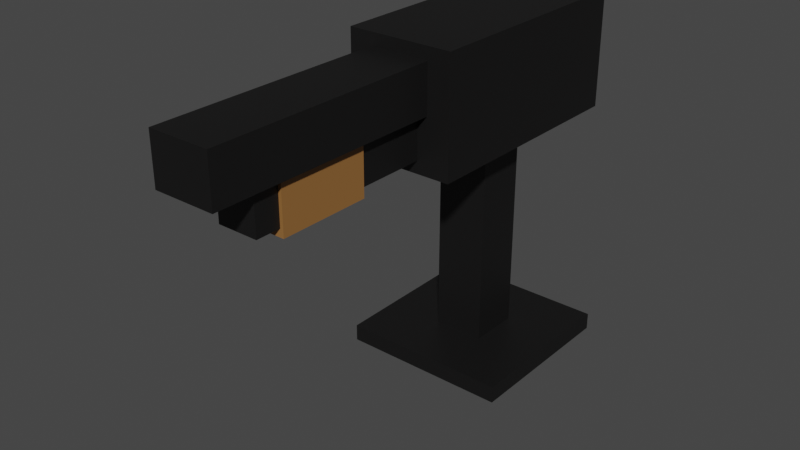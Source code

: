 # Source: Shotgun.blend  (saved by Blender 3.4.6; exported with 4.5.12 LTS)
import bpy
from mathutils import Matrix  # noqa: F401  (used for matrix-valued properties, if any)

bpy.ops.wm.read_factory_settings(use_empty=True)
scene = bpy.context.scene
scene.name = 'Scene'

# ---- collections
col_collection = bpy.data.collections.new('Collection'); scene.collection.children.link(col_collection)

# ---- materials (node trees are filled in below, after node groups)
mat_steel = bpy.data.materials.new('Steel')
mat_steel.use_transparent_shadow = False
mat_handle = bpy.data.materials.new('Handle')
mat_handle.use_transparent_shadow = False

# ---- material node trees
mat_steel.use_nodes = True; mat_steel.node_tree.nodes.clear()
_N = mat_steel.node_tree.nodes; _L = mat_steel.node_tree.links
n0 = _N.new('ShaderNodeBsdfPrincipled'); n0.name = 'Principled BSDF'; n0.location = (10, 300)
n0.distribution = 'GGX'
n0.subsurface_method = 'RANDOM_WALK_SKIN'
n0.inputs[0].default_value = (0.0331, 0.03228, 0.03228, 1.0)
n0.inputs[1].default_value = 0.8
n0.inputs[3].default_value = 1.45
n0.inputs[27].default_value = (0.0, 0.0, 0.0, 1.0)
n0.inputs[28].default_value = 1.0
n1 = _N.new('ShaderNodeOutputMaterial'); n1.name = 'Material Output'; n1.location = (300, 300)
_L.new(n0.outputs[0], n1.inputs[0])
n1.is_active_output = True
mat_handle.use_nodes = True; mat_handle.node_tree.nodes.clear()
_N = mat_handle.node_tree.nodes; _L = mat_handle.node_tree.links
n0 = _N.new('ShaderNodeBsdfPrincipled'); n0.name = 'Principled BSDF'; n0.location = (10, 300)
n0.distribution = 'GGX'
n0.subsurface_method = 'RANDOM_WALK_SKIN'
n0.inputs[0].default_value = (0.2957, 0.1367, 0.03937, 1.0)
n0.inputs[3].default_value = 1.45
n0.inputs[27].default_value = (0.0, 0.0, 0.0, 1.0)
n0.inputs[28].default_value = 1.0
n1 = _N.new('ShaderNodeOutputMaterial'); n1.name = 'Material Output'; n1.location = (300, 300)
_L.new(n0.outputs[0], n1.inputs[0])
n1.is_active_output = True

# ---- world
world_world = bpy.data.worlds.new('World'); scene.world = world_world
world_world.use_nodes = True; world_world.node_tree.nodes.clear()
_N = world_world.node_tree.nodes; _L = world_world.node_tree.links
n0 = _N.new('ShaderNodeOutputWorld'); n0.name = 'World Output'; n0.location = (300, 300)
n1 = _N.new('ShaderNodeBackground'); n1.name = 'Background'; n1.location = (10, 300)
n1.inputs[0].default_value = (0.05088, 0.05088, 0.05088, 1.0)
_L.new(n1.outputs[0], n0.inputs[0])
n0.is_active_output = True
world_world.color = (0.05088, 0.05088, 0.05088)
world_world.use_sun_shadow = False
world_world.sun_shadow_jitter_overblur = 0.0

# ---- meshes
me_cube_001 = bpy.data.meshes.new('Cube.001')
me_cube_001.from_pydata([(-0.1259, 0.5195, 0.2809), (-0.1259, 0.7935, 0.2809), (-0.1259, 0.5195, -0.2809), (-0.1259, 0.7935, -0.2809), (0.1259, 0.5195, 0.2809), (0.1259, 0.7935, 0.2809), (0.1259, 0.5195, -0.2809), (0.1259, 0.7935, -0.2809), (-0.07157, 0.6497, 0.8362), (-0.07157, 0.7636, 0.8362), (-0.07157, 0.6497, 0.2745), (-0.07157, 0.7636, 0.2745), (0.07157, 0.6497, 0.8362), (0.07157, 0.7636, 0.8362), (0.07157, 0.6497, 0.2745), (0.07157, 0.7636, 0.2745), (-0.04809, 0.5488, 0.7247), (-0.04809, 0.6627, 0.7247), (-0.04809, 0.5488, 0.2781), (-0.04809, 0.6627, 0.2781), (0.04809, 0.5488, 0.7247), (0.04809, 0.6627, 0.7247), (0.04809, 0.5488, 0.2781), (0.04809, 0.6627, 0.2781), (-0.05566, 0.5301, 0.6668), (-0.05566, 0.6619, 0.6668), (-0.05566, 0.5301, 0.4507), (-0.05566, 0.6619, 0.4507), (0.05566, 0.5301, 0.6668), (0.05566, 0.6619, 0.6668), (0.05566, 0.5301, 0.4507), (0.05566, 0.6619, 0.4507), (0.06091, 0.5434, -0.06091), (0.06091, -0.01829, -0.06091), (0.06091, 0.5434, 0.06091), (0.06091, -0.01829, 0.06091), (-0.06091, 0.5434, -0.06091), (-0.06091, -0.01829, -0.06091), (-0.06091, 0.5434, 0.06091), (-0.06091, -0.01829, 0.06091), (-0.2, -0.02, 0.2), (-0.2, 0.02, 0.2), (-0.2, -0.02, -0.2), (-0.2, 0.02, -0.2), (0.2, -0.02, 0.2), (0.2, 0.02, 0.2), (0.2, -0.02, -0.2), (0.2, 0.02, -0.2)], [], [(0, 1, 3, 2), (2, 3, 7, 6), (6, 7, 5, 4), (4, 5, 1, 0), (2, 6, 4, 0), (7, 3, 1, 5), (8, 9, 11, 10), (10, 11, 15, 14), (14, 15, 13, 12), (12, 13, 9, 8), (10, 14, 12, 8), (15, 11, 9, 13), (16, 17, 19, 18), (18, 19, 23, 22), (22, 23, 21, 20), (20, 21, 17, 16), (18, 22, 20, 16), (23, 19, 17, 21), (24, 25, 27, 26), (26, 27, 31, 30), (30, 31, 29, 28), (28, 29, 25, 24), (26, 30, 28, 24), (31, 27, 25, 29), (32, 36, 38, 34), (35, 34, 38, 39), (39, 38, 36, 37), (37, 33, 35, 39), (33, 32, 34, 35), (37, 36, 32, 33), (40, 41, 43, 42), (42, 43, 47, 46), (46, 47, 45, 44), (44, 45, 41, 40), (42, 46, 44, 40), (47, 43, 41, 45)])
me_cube_001.polygons.foreach_set('material_index', [0, 0, 0, 0, 0, 0, 0, 0, 0, 0, 0, 0, 0, 0, 0, 0, 0, 0, 1, 1, 1, 1, 1, 1, 0, 0, 0, 0, 0, 0, 0, 0, 0, 0, 0, 0])
_uv = me_cube_001.uv_layers.new(name='UVMap')
_uv.uv.foreach_set('vector', [0.375, 0.0, 0.625, 0.0, 0.625, 0.25, 0.375, 0.25, 0.375, 0.25, 0.625, 0.25, 0.625, 0.5, 0.375, 0.5, 0.375, 0.5, 0.625, 0.5, 0.625, 0.75, 0.375, 0.75, 0.375, 0.75, 0.625, 0.75, 0.625, 1.0, 0.375, 1.0, 0.125, 0.5, 0.375, 0.5, 0.375, 0.75, 0.125, 0.75, 0.625, 0.5, 0.875, 0.5, 0.875, 0.75, 0.625, 0.75, 0.375, 0.0, 0.625, 0.0, 0.625, 0.25, 0.375, 0.25, 0.375, 0.25, 0.625, 0.25, 0.625, 0.5, 0.375, 0.5, 0.375, 0.5, 0.625, 0.5, 0.625, 0.75, 0.375, 0.75, 0.375, 0.75, 0.625, 0.75, 0.625, 1.0, 0.375, 1.0, 0.125, 0.5, 0.375, 0.5, 0.375, 0.75, 0.125, 0.75, 0.625, 0.5, 0.875, 0.5, 0.875, 0.75, 0.625, 0.75, 0.375, 0.0, 0.625, 0.0, 0.625, 0.25, 0.375, 0.25, 0.375, 0.25, 0.625, 0.25, 0.625, 0.5, 0.375, 0.5, 0.375, 0.5, 0.625, 0.5, 0.625, 0.75, 0.375, 0.75, 0.375, 0.75, 0.625, 0.75, 0.625, 1.0, 0.375, 1.0, 0.125, 0.5, 0.375, 0.5, 0.375, 0.75, 0.125, 0.75, 0.625, 0.5, 0.875, 0.5, 0.875, 0.75, 0.625, 0.75, 0.375, 0.0, 0.625, 0.0, 0.625, 0.25, 0.375, 0.25, 0.375, 0.25, 0.625, 0.25, 0.625, 0.5, 0.375, 0.5, 0.375, 0.5, 0.625, 0.5, 0.625, 0.75, 0.375, 0.75, 0.375, 0.75, 0.625, 0.75, 0.625, 1.0, 0.375, 1.0, 0.125, 0.5, 0.375, 0.5, 0.375, 0.75, 0.125, 0.75, 0.625, 0.5, 0.875, 0.5, 0.875, 0.75, 0.625, 0.75, 0.625, 0.5, 0.875, 0.5, 0.875, 0.75, 0.625, 0.75, 0.375, 0.75, 0.625, 0.75, 0.625, 1.0, 0.375, 1.0, 0.375, 0.0, 0.625, 0.0, 0.625, 0.25, 0.375, 0.25, 0.125, 0.5, 0.375, 0.5, 0.375, 0.75, 0.125, 0.75, 0.375, 0.5, 0.625, 0.5, 0.625, 0.75, 0.375, 0.75, 0.375, 0.25, 0.625, 0.25, 0.625, 0.5, 0.375, 0.5, 0.375, 0.0, 0.625, 0.0, 0.625, 0.25, 0.375, 0.25, 0.375, 0.25, 0.625, 0.25, 0.625, 0.5, 0.375, 0.5, 0.375, 0.5, 0.625, 0.5, 0.625, 0.75, 0.375, 0.75, 0.375, 0.75, 0.625, 0.75, 0.625, 1.0, 0.375, 1.0, 0.125, 0.5, 0.375, 0.5, 0.375, 0.75, 0.125, 0.75, 0.625, 0.5, 0.875, 0.5, 0.875, 0.75, 0.625, 0.75])
me_cube_001.materials.append(mat_steel)
me_cube_001.materials.append(mat_handle)
me_cube_001.use_mirror_vertex_groups = False
me_cube_001.update()

# ---- objects
ob_shotgun = bpy.data.objects.new('Shotgun', me_cube_001)

# ---- transforms, parenting, visibility, modifiers, constraints
ob_shotgun.location = (0.0, 0.0, 0.0)
ob_shotgun.rotation_euler = (1.571, -0.0, 0.0)
ob_shotgun.lock_rotations_4d = False
ob_shotgun.empty_display_type = 'ARROWS'
ob_shotgun.lineart.crease_threshold = 0.0

# ---- collection membership
col_collection.objects.link(ob_shotgun)

# ---- scene / render settings (as saved in the file)
scene.frame_start = 1; scene.frame_end = 250; scene.frame_set(1)
scene.render.engine = 'BLENDER_EEVEE_NEXT'
scene.cycles.sampling_pattern = 'TABULATED_SOBOL'
scene.cycles.use_light_tree = False
scene.view_settings.view_transform = 'Filmic'
bpy.context.view_layer.update()

# ---- added for rendering (the .blend has no active camera and no usable light): camera, sun
cam_auto = bpy.data.cameras.new('AutoCamera')
cam_auto.lens = 50.0
cam_auto.sensor_width = 36.0
cam_auto.clip_end = 1000.0
ob_auto_camera = bpy.data.objects.new('AutoCamera', cam_auto)
scene.collection.objects.link(ob_auto_camera)
ob_auto_camera.location = (1.33102, -1.87489, 1.45154)
ob_auto_camera.rotation_euler = (1.09748, -7.21219e-08, 0.694738)
scene.camera = ob_auto_camera
light_auto_sun = bpy.data.lights.new('AutoSun', 'SUN')
light_auto_sun.energy = 3.0
light_auto_sun.angle = 0.0523599
ob_auto_sun = bpy.data.objects.new('AutoSun', light_auto_sun)
scene.collection.objects.link(ob_auto_sun)
ob_auto_sun.rotation_euler = (0.872665, 0.174533, 0.523599)
bpy.context.view_layer.update()
